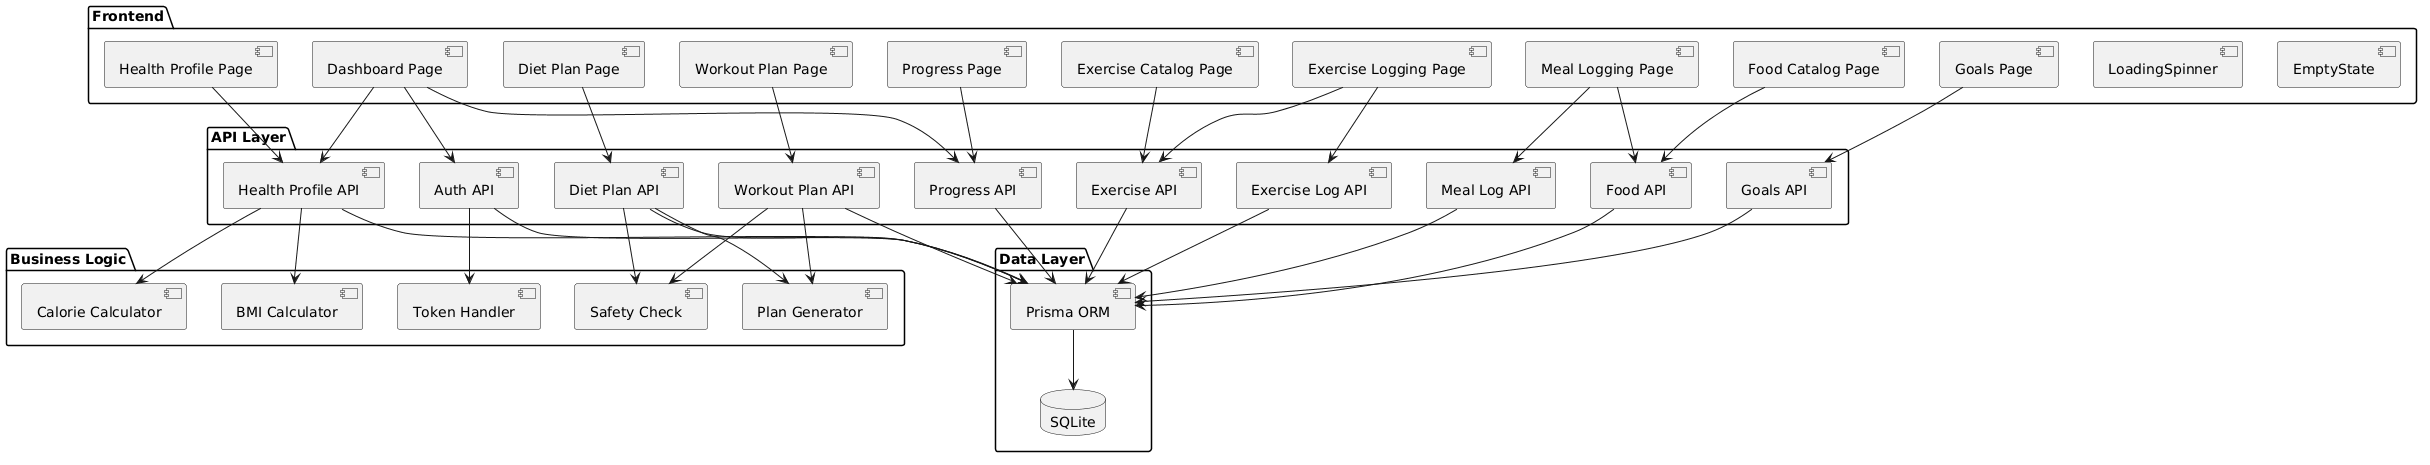

The diagram above was rendered by PlantUML. Its source (embedded in the PNG):
@startuml
package "Frontend" {
  component [Dashboard Page] as dashboard
  component [Health Profile Page] as profile
  component [Diet Plan Page] as diet
  component [Workout Plan Page] as workout
  component [Meal Logging Page] as meallog
  component [Exercise Logging Page] as exerciselog
  component [Goals Page] as goals
  component [Progress Page] as progress
  component [Food Catalog Page] as foodcat
  component [Exercise Catalog Page] as excat
  
  component [LoadingSpinner] as spinner
  component [EmptyState] as empty
}

package "API Layer" {
  component [Auth API] as authapi
  component [Health Profile API] as profileapi
  component [Diet Plan API] as dietapi
  component [Workout Plan API] as workoutapi
  component [Meal Log API] as mealapi
  component [Exercise Log API] as exerciseapi
  component [Goals API] as goalsapi
  component [Progress API] as progressapi
  component [Food API] as foodapi
  component [Exercise API] as exapi
}

package "Business Logic" {
  component [Plan Generator] as plangen
  component [Safety Check] as safety
  component [Token Handler] as token
  component [BMI Calculator] as bmi
  component [Calorie Calculator] as calorie
}

package "Data Layer" {
  database "SQLite" as db
  component [Prisma ORM] as prisma
}

dashboard --> authapi
dashboard --> profileapi
dashboard --> progressapi

profile --> profileapi
diet --> dietapi
workout --> workoutapi
meallog --> mealapi
meallog --> foodapi
exerciselog --> exerciseapi
exerciselog --> exapi
goals --> goalsapi
progress --> progressapi
foodcat --> foodapi
excat --> exapi

authapi --> token
profileapi --> bmi
profileapi --> calorie
dietapi --> plangen
dietapi --> safety
workoutapi --> plangen
workoutapi --> safety

authapi --> prisma
profileapi --> prisma
dietapi --> prisma
workoutapi --> prisma
mealapi --> prisma
exerciseapi --> prisma
goalsapi --> prisma
progressapi --> prisma
foodapi --> prisma
exapi --> prisma

prisma --> db
@enduml